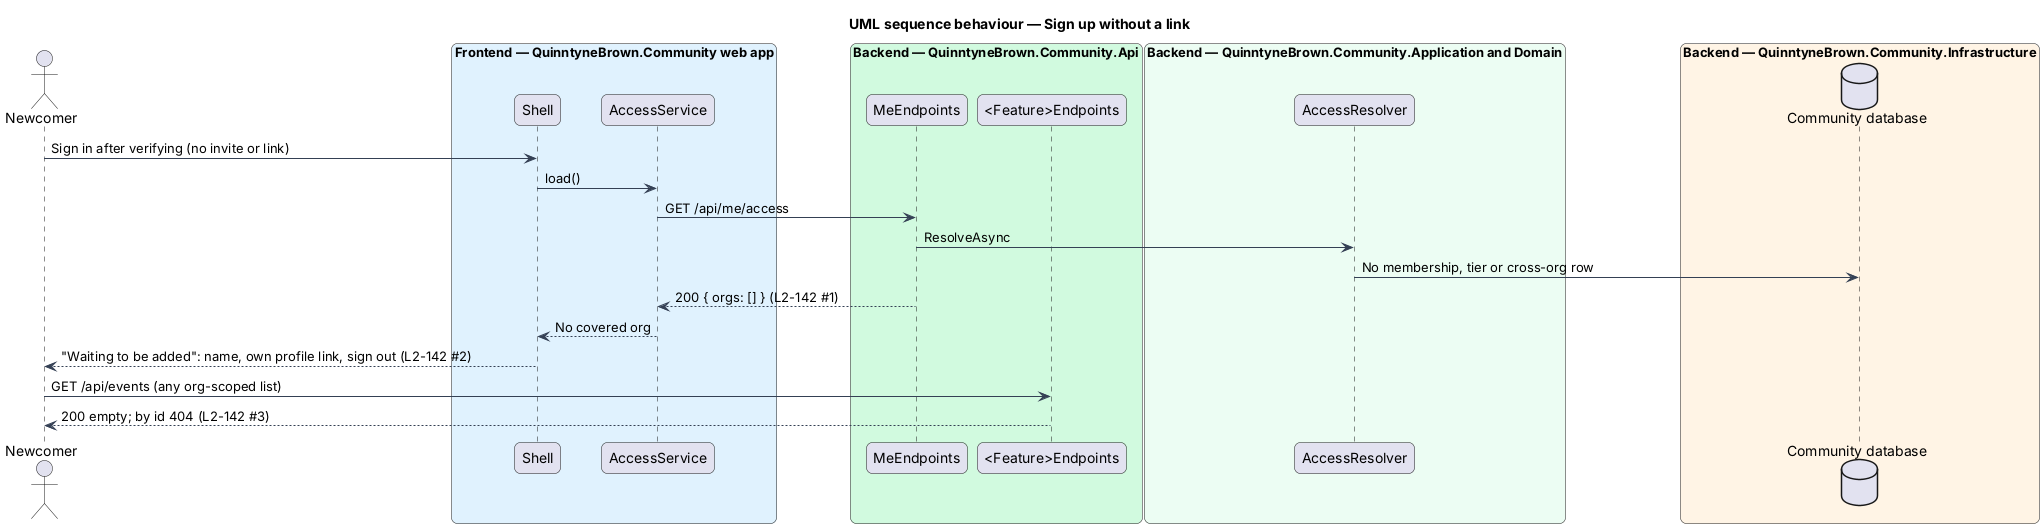

The diagram above was rendered by PlantUML. Its source (embedded in the PNG):
@startuml
title UML sequence behaviour — Sign up without a link
skinparam backgroundColor #FFFFFF
skinparam shadowing false
skinparam roundcorner 12
skinparam defaultFontName Arial
skinparam ArrowColor #344054
skinparam rectangle {
  BorderColor #344054
  FontColor #101828
}
skinparam package {
  BorderColor #667085
  FontColor #101828
  BackgroundColor #F9FAFB
}
actor "Newcomer" as actor
box "Frontend — QuinntyneBrown.Community web app" #E0F2FE
  participant "Shell" as shell
  participant "AccessService" as acc
end box
box "Backend — QuinntyneBrown.Community.Api" #D1FADF
  participant "MeEndpoints" as me
  participant "<Feature>Endpoints" as ep
end box
box "Backend — QuinntyneBrown.Community.Application and Domain" #ECFDF3
  participant "AccessResolver" as res
end box
box "Backend — QuinntyneBrown.Community.Infrastructure" #FFF4E5
  database "Community database" as db
end box
actor -> shell : Sign in after verifying (no invite or link)
shell -> acc : load()
acc -> me : GET /api/me/access
me -> res : ResolveAsync
res -> db : No membership, tier or cross-org row
me --> acc : 200 { orgs: [] } (L2-142 #1)
acc --> shell : No covered org
shell --> actor : "Waiting to be added": name, own profile link, sign out (L2-142 #2)
actor -> ep : GET /api/events (any org-scoped list)
ep --> actor : 200 empty; by id 404 (L2-142 #3)
@enduml